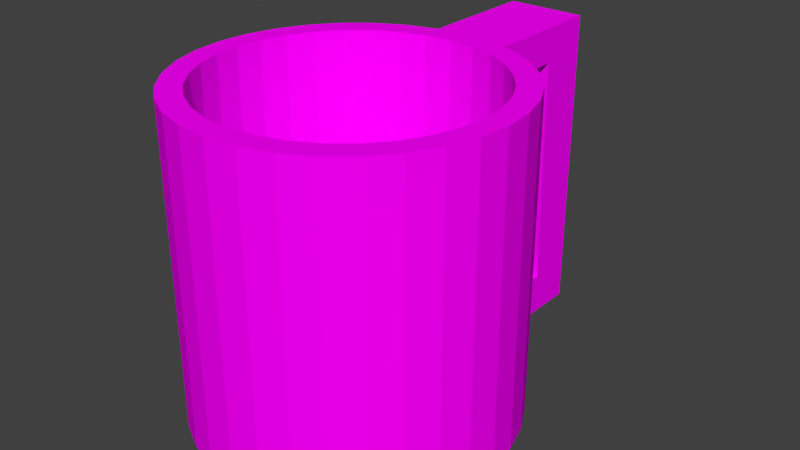 # Source: fricken_tankered.blend  (saved by Blender 2.71.0; exported with 4.5.12 LTS)
import bpy
from mathutils import Matrix  # noqa: F401  (used for matrix-valued properties, if any)

bpy.ops.wm.read_factory_settings(use_empty=True)
scene = bpy.context.scene
scene.name = 'Scene'

# ---- collections
col_collection_1 = bpy.data.collections.new('Collection 1'); scene.collection.children.link(col_collection_1)

# ---- images (referenced by path relative to the original .blend; pixels are not part of the script)
import os
ASSET_DIR = os.environ.get("B2B_ASSET_DIR", "")  # directory of the original .blend (textures are referenced by path, not embedded)
HERE = os.path.dirname(os.path.abspath(__file__))  # packed textures are extracted next to this script under _unpacked/

def load_image(name, relpath, width, height, colorspace="sRGB"):
    """Load a texture the original file referenced (path relative to the .blend, or extracted next to this script)."""
    p = next((c for c in (os.path.join(HERE, relpath), os.path.join(ASSET_DIR, relpath)) if relpath and os.path.exists(c)), "")
    if p:
        img = bpy.data.images.load(p, check_existing=True)
        img.name = name
    else:  # same state as the original file: an image datablock whose file is absent (Cycles renders it pink)
        img = bpy.data.images.new(name, width, height)
        img.source = "FILE"
        img.filepath = "//" + (relpath or name)
    img.colorspace_settings.name = colorspace
    return img
img_scratched_metal1_png = load_image('scratched_metal1.png', 'scratched_metal1.png', 1024, 1024, 'sRGB')
img_weathered_wood_jpg = load_image('weathered wood.jpg', 'weathered wood.jpg', 1024, 1024, 'sRGB')

# ---- materials (node trees are filled in below, after node groups)
mat_tankerd_handel = bpy.data.materials.new('tankerd_handel')
mat_tankerd_handel.alpha_threshold = 0.0
mat_tankerd_handel.roughness = 0.5
mat_tankerd_handel.line_color = (0.0, 0.0, 0.0, 1.0)
mat_tankerd_cup = bpy.data.materials.new('tankerd_cup')
mat_tankerd_cup.alpha_threshold = 0.0
mat_tankerd_cup.roughness = 0.5
mat_tankerd_cup.line_color = (0.0, 0.0, 0.0, 1.0)

# ---- material node trees
mat_tankerd_handel.use_nodes = True; mat_tankerd_handel.node_tree.nodes.clear()
_N = mat_tankerd_handel.node_tree.nodes; _L = mat_tankerd_handel.node_tree.links
n0 = _N.new('ShaderNodeOutputMaterial'); n0.name = 'Material Output'; n0.location = (300, 300)
n1 = _N.new('ShaderNodeBsdfDiffuse'); n1.name = 'Diffuse BSDF'; n1.location = (10, 300)
n2 = _N.new('ShaderNodeTexImage'); n2.name = 'Image Texture'; n2.location = (-180, 300)
n2.width = 140
n2.image = img_scratched_metal1_png
_L.new(n1.outputs[0], n0.inputs[0])
_L.new(n2.outputs[0], n1.inputs[0])
n0.is_active_output = True
mat_tankerd_cup.use_nodes = True; mat_tankerd_cup.node_tree.nodes.clear()
_N = mat_tankerd_cup.node_tree.nodes; _L = mat_tankerd_cup.node_tree.links
n0 = _N.new('ShaderNodeOutputMaterial'); n0.name = 'Material Output'; n0.location = (300, 300)
n1 = _N.new('ShaderNodeBsdfDiffuse'); n1.name = 'Diffuse BSDF'; n1.location = (10, 300)
n2 = _N.new('ShaderNodeTexImage'); n2.name = 'Image Texture'; n2.location = (-180, 300)
n2.width = 140
n2.image = img_weathered_wood_jpg
_L.new(n1.outputs[0], n0.inputs[0])
_L.new(n2.outputs[0], n1.inputs[0])
n0.is_active_output = True

# ---- world
world_world = bpy.data.worlds.new('World'); scene.world = world_world
world_world.color = (0.05088, 0.05088, 0.05088)
world_world.use_sun_shadow = False
world_world.sun_shadow_jitter_overblur = 0.0
world_world.cycles.sampling_method = 'MANUAL'
world_world.cycles.sample_map_resolution = 256

# ---- meshes
me_cylinder = bpy.data.meshes.new('Cylinder')
me_cylinder.from_pydata([(-1.604, 9.163, -5.071), (-1.604, 11.3, -5.071), (1.894, 11.3, -5.071), (1.894, 9.163, -5.071), (-1.604, 8.985, 5.391), (-1.604, 11.3, 5.372), (1.894, 11.3, 5.372), (1.894, 8.985, 5.391), (-1.604, 5.402, -5.071), (-1.604, 11.3, -5.071), (1.894, 11.3, -5.071), (1.894, 5.402, -5.071), (-1.604, 5.402, -6.953), (-1.604, 11.3, -6.953), (1.894, 11.3, -6.953), (1.894, 5.402, -6.953), (-1.604, 5.425, 6.941), (-1.604, 11.3, 6.941), (1.894, 11.3, 6.941), (1.894, 5.425, 6.941), (-0.02239, -1.34, -6.994), (-0.02239, 5.656, -6.994), (-0.02239, 5.656, 7.069), (1.343, 5.522, -6.994), (1.343, 5.522, 7.069), (2.655, 5.124, -6.994), (2.655, 5.124, 7.069), (3.865, 4.477, -6.994), (3.865, 4.477, 7.069), (4.925, 3.607, -6.994), (4.925, 3.607, 7.069), (5.795, 2.547, -6.994), (5.795, 2.547, 7.069), (6.442, 1.337, -6.994), (6.442, 1.337, 7.069), (6.84, 0.02457, -6.994), (6.84, 0.02457, 7.069), (6.975, -1.34, -6.994), (6.975, -1.34, 7.069), (6.84, -2.705, -6.994), (6.84, -2.705, 7.069), (6.442, -4.018, -6.994), (6.442, -4.018, 7.069), (5.795, -5.228, -6.994), (5.795, -5.228, 7.069), (4.925, -6.288, -6.994), (4.925, -6.288, 7.069), (3.865, -7.158, -6.994), (3.865, -7.158, 7.069), (2.655, -7.805, -6.994), (2.655, -7.805, 7.069), (1.343, -8.203, -6.994), (1.343, -8.203, 7.069), (-0.02239, -8.337, -6.994), (-0.02239, -8.337, 7.069), (-1.387, -8.203, -6.994), (-1.387, -8.203, 7.069), (-2.7, -7.805, -6.994), (-2.7, -7.805, 7.069), (-3.91, -7.158, -6.994), (-3.91, -7.158, 7.069), (-4.97, -6.288, -6.994), (-4.97, -6.288, 7.069), (-5.84, -5.228, -6.994), (-5.84, -5.228, 7.069), (-6.487, -4.018, -6.994), (-6.487, -4.018, 7.069), (-6.885, -2.705, -6.994), (-6.885, -2.705, 7.069), (-7.019, -1.34, -6.994), (-7.019, -1.34, 7.069), (-6.885, 0.02458, -6.994), (-6.885, 0.02458, 7.069), (-6.487, 1.337, -6.994), (-6.487, 1.337, 7.069), (-5.84, 2.547, -6.994), (-5.84, 2.547, 7.069), (-4.97, 3.607, -6.994), (-4.97, 3.607, 7.069), (-3.91, 4.477, -6.994), (-3.91, 4.477, 7.069), (-2.7, 5.124, -6.994), (-2.7, 5.124, 7.069), (-1.387, 5.522, -6.994), (-1.387, 5.522, 7.069), (-0.02239, -1.34, -6.644), (-0.02239, 4.722, -6.061), (-0.02239, 4.636, 7.069), (1.16, 4.606, -6.061), (1.144, 4.522, 7.069), (2.298, 4.261, -6.061), (2.265, 4.182, 7.069), (3.346, 3.7, -6.061), (3.298, 3.629, 7.069), (4.264, 2.946, -6.061), (4.204, 2.886, 7.069), (5.018, 2.028, -6.061), (4.947, 1.98, 7.069), (5.579, 0.9796, -6.061), (5.5, 0.9468, 7.069), (5.924, -0.1577, -6.061), (5.84, -0.1744, 7.069), (6.04, -1.34, -6.061), (5.955, -1.34, 7.069), (5.924, -2.523, -6.061), (5.84, -2.507, 7.069), (5.579, -3.66, -6.061), (5.5, -3.628, 7.069), (5.018, -4.709, -6.061), (4.947, -4.661, 7.069), (4.264, -5.627, -6.061), (4.204, -5.567, 7.069), (3.346, -6.381, -6.061), (3.298, -6.31, 7.069), (2.298, -6.942, -6.061), (2.265, -6.862, 7.069), (1.16, -7.287, -6.061), (1.144, -7.203, 7.069), (-0.02239, -7.403, -6.061), (-0.02239, -7.317, 7.069), (-1.205, -7.287, -6.061), (-1.188, -7.203, 7.069), (-2.342, -6.942, -6.061), (-2.31, -6.862, 7.069), (-3.391, -6.381, -6.061), (-3.343, -6.31, 7.069), (-4.309, -5.627, -6.061), (-4.249, -5.567, 7.069), (-5.063, -4.709, -6.061), (-4.992, -4.661, 7.069), (-5.623, -3.66, -6.061), (-5.544, -3.628, 7.069), (-5.968, -2.523, -6.061), (-5.884, -2.507, 7.069), (-6.085, -1.34, -6.061), (-5.999, -1.34, 7.069), (-5.968, -0.1577, -6.061), (-5.884, -0.1744, 7.069), (-5.623, 0.9796, -6.061), (-5.544, 0.9468, 7.069), (-5.063, 2.028, -6.061), (-4.992, 1.98, 7.069), (-4.309, 2.946, -6.061), (-4.249, 2.886, 7.069), (-3.391, 3.7, -6.061), (-3.343, 3.629, 7.069), (-2.342, 4.261, -6.061), (-2.31, 4.182, 7.069), (-1.205, 4.606, -6.061), (-1.188, 4.522, 7.069), (1.894, 5.347, 5.391), (-1.604, 5.347, 5.391)], [], [(4, 5, 1, 0), (5, 6, 2, 1), (6, 7, 3, 2), (7, 4, 0, 3), (11, 8, 12, 15), (10, 3, 11, 15, 14), (3, 0, 8, 11), (1, 2, 10, 9), (12, 13, 14, 15), (9, 10, 14, 13), (2, 3, 10), (19, 18, 17, 16), (6, 5, 17, 18), (7, 6, 18, 19, 150), (5, 4, 151, 16, 17), (4, 7, 150, 151), (20, 21, 23), (21, 22, 24, 23), (20, 23, 25), (23, 24, 26, 25), (20, 25, 27), (25, 26, 28, 27), (20, 27, 29), (27, 28, 30, 29), (20, 29, 31), (29, 30, 32, 31), (20, 31, 33), (31, 32, 34, 33), (20, 33, 35), (33, 34, 36, 35), (20, 35, 37), (35, 36, 38, 37), (20, 37, 39), (37, 38, 40, 39), (20, 39, 41), (39, 40, 42, 41), (20, 41, 43), (41, 42, 44, 43), (20, 43, 45), (43, 44, 46, 45), (20, 45, 47), (45, 46, 48, 47), (20, 47, 49), (47, 48, 50, 49), (20, 49, 51), (49, 50, 52, 51), (20, 51, 53), (51, 52, 54, 53), (20, 53, 55), (53, 54, 56, 55), (20, 55, 57), (55, 56, 58, 57), (20, 57, 59), (57, 58, 60, 59), (20, 59, 61), (59, 60, 62, 61), (20, 61, 63), (61, 62, 64, 63), (20, 63, 65), (63, 64, 66, 65), (20, 65, 67), (65, 66, 68, 67), (20, 67, 69), (67, 68, 70, 69), (20, 69, 71), (69, 70, 72, 71), (20, 71, 73), (71, 72, 74, 73), (20, 73, 75), (73, 74, 76, 75), (20, 75, 77), (75, 76, 78, 77), (20, 77, 79), (77, 78, 80, 79), (20, 79, 81), (79, 80, 82, 81), (20, 81, 83), (81, 82, 84, 83), (20, 83, 21), (83, 84, 22, 21), (88, 86, 85), (88, 89, 87, 86), (90, 88, 85), (90, 91, 89, 88), (92, 90, 85), (92, 93, 91, 90), (94, 92, 85), (94, 95, 93, 92), (96, 94, 85), (96, 97, 95, 94), (98, 96, 85), (98, 99, 97, 96), (100, 98, 85), (100, 101, 99, 98), (102, 100, 85), (102, 103, 101, 100), (104, 102, 85), (104, 105, 103, 102), (106, 104, 85), (106, 107, 105, 104), (108, 106, 85), (108, 109, 107, 106), (110, 108, 85), (110, 111, 109, 108), (112, 110, 85), (112, 113, 111, 110), (114, 112, 85), (114, 115, 113, 112), (116, 114, 85), (116, 117, 115, 114), (118, 116, 85), (118, 119, 117, 116), (120, 118, 85), (120, 121, 119, 118), (122, 120, 85), (122, 123, 121, 120), (124, 122, 85), (124, 125, 123, 122), (126, 124, 85), (126, 127, 125, 124), (128, 126, 85), (128, 129, 127, 126), (130, 128, 85), (130, 131, 129, 128), (132, 130, 85), (132, 133, 131, 130), (134, 132, 85), (134, 135, 133, 132), (136, 134, 85), (136, 137, 135, 134), (138, 136, 85), (138, 139, 137, 136), (140, 138, 85), (140, 141, 139, 138), (142, 140, 85), (142, 143, 141, 140), (144, 142, 85), (144, 145, 143, 142), (146, 144, 85), (146, 147, 145, 144), (148, 146, 85), (148, 149, 147, 146), (86, 148, 85), (86, 87, 149, 148), (24, 22, 87, 89), (26, 24, 89, 91), (28, 26, 91, 93), (30, 28, 93, 95), (32, 30, 95, 97), (34, 32, 97, 99), (36, 34, 99, 101), (38, 36, 101, 103), (40, 38, 103, 105), (42, 40, 105, 107), (44, 42, 107, 109), (46, 44, 109, 111), (48, 46, 111, 113), (50, 48, 113, 115), (52, 50, 115, 117), (54, 52, 117, 119), (56, 54, 119, 121), (58, 56, 121, 123), (60, 58, 123, 125), (62, 60, 125, 127), (64, 62, 127, 129), (66, 64, 129, 131), (68, 66, 131, 133), (70, 68, 133, 135), (72, 70, 135, 137), (74, 72, 137, 139), (76, 74, 139, 141), (78, 76, 141, 143), (80, 78, 143, 145), (82, 80, 145, 147), (84, 82, 147, 149), (22, 84, 149, 87), (151, 150, 19, 16), (8, 0, 9, 13, 12), (0, 1, 9)])
me_cylinder.polygons.foreach_set('material_index', [0, 0, 0, 0, 1, 0, 0, 1, 0, 0, 1, 0, 0, 0, 0, 0, 1, 1, 1, 1, 1, 1, 1, 1, 1, 1, 1, 1, 1, 1, 1, 1, 1, 1, 1, 1, 1, 1, 1, 1, 1, 1, 1, 1, 1, 1, 1, 1, 1, 1, 1, 1, 1, 1, 1, 1, 1, 1, 1, 1, 1, 1, 1, 1, 1, 1, 1, 1, 1, 1, 1, 1, 1, 1, 1, 1, 1, 1, 1, 1, 1, 1, 1, 1, 1, 1, 1, 1, 1, 1, 1, 1, 1, 1, 1, 1, 1, 1, 1, 1, 1, 1, 1, 1, 1, 1, 1, 1, 1, 1, 1, 1, 1, 1, 1, 1, 1, 1, 1, 1, 1, 1, 1, 1, 1, 1, 1, 1, 1, 1, 1, 1, 1, 1, 1, 1, 1, 1, 1, 1, 1, 1, 1, 1, 1, 1, 1, 1, 1, 1, 1, 1, 1, 1, 1, 1, 1, 1, 1, 1, 1, 1, 1, 1, 1, 1, 1, 1, 1, 1, 1, 1, 1, 1, 1, 1, 1, 0, 1])
_uv = me_cylinder.uv_layers.new(name='UVMap')
_uv.uv.foreach_set('vector', [1.139, 0.1935, 1.079, 0.192, 1.079, -0.07574, 1.139, -0.07568, 1.079, 0.192, 0.99, 0.1896, 1.008, -0.07903, 1.079, -0.07574, 0.99, 0.1896, 0.9296, 0.1872, 0.9475, -0.08307, 1.008, -0.07903, 1.23, 0.1935, 1.139, 0.1935, 1.139, -0.07568, 1.23, -0.07568, 0.9765, -0.2399, 0.9799, -0.311, 1.018, -0.3092, 1.015, -0.2382, 0.9709, -0.1201, 0.973, -0.1636, 0.9765, -0.2399, 1.015, -0.2382, 1.009, -0.1184, 1.193, -0.1535, 1.122, -0.1567, 1.125, -0.2331, 1.197, -0.2298, 1.079, -0.07574, 1.008, -0.07903, 1.008, -0.08016, 1.079, -0.07686, 1.087, -0.2349, 1.081, -0.1151, 1.009, -0.1184, 1.015, -0.2382, 1.079, -0.07686, 1.008, -0.08016, 1.009, -0.1184, 1.081, -0.1151, 1.008, -0.07903, 0.9475, -0.08307, 1.008, -0.08016, 0.985, 0.3776, 0.9889, 0.2292, 1.078, 0.2316, 1.074, 0.38, 0.99, 0.1896, 1.079, 0.192, 1.078, 0.2316, 0.9889, 0.2292, 0.9479, 0.2867, 0.949, 0.2282, 0.9889, 0.2292, 0.985, 0.3776, 0.9454, 0.3785, 1.118, 0.2326, 1.116, 0.2911, 1.113, 0.383, 1.074, 0.38, 1.078, 0.2316, 1.116, 0.2911, 1.205, 0.2935, 1.203, 0.3853, 1.113, 0.383, 0.7595, -0.1428, 0.7762, 0.0253, 0.7428, 0.0253, 0.7762, 0.0253, 0.7762, 0.3646, 0.7428, 0.3646, 0.7428, 0.0253, 0.7595, -0.1428, 0.7428, 0.0253, 0.7101, 0.01885, 0.7428, 0.0253, 0.7428, 0.3646, 0.7094, 0.3646, 0.7094, 0.02531, 0.7595, -0.1428, 0.7101, 0.01885, 0.6792, 0.00618, 0.7094, 0.02531, 0.7094, 0.3646, 0.6761, 0.3646, 0.6761, 0.02531, 0.7595, -0.1428, 0.6792, 0.00618, 0.6514, -0.01222, 0.6761, 0.02531, 0.6761, 0.3646, 0.6427, 0.3646, 0.6427, 0.02531, 0.7595, -0.1428, 0.6514, -0.01222, 0.6278, -0.03563, 0.6427, 0.02531, 0.6427, 0.3646, 0.6093, 0.3646, 0.6093, 0.02531, 0.7595, -0.1428, 0.6278, -0.03563, 0.6092, -0.06317, 0.6093, 0.02531, 0.6093, 0.3646, 0.5759, 0.3646, 0.5759, 0.02531, 0.7595, -0.1428, 0.6092, -0.06317, 0.5964, -0.09376, 0.5759, 0.02531, 0.5759, 0.3646, 0.5426, 0.3646, 0.5426, 0.02532, 0.7595, -0.1428, 0.5964, -0.09376, 0.5899, -0.1262, 0.5426, 0.02532, 0.5426, 0.3646, 0.5092, 0.3646, 0.5092, 0.02532, 0.7595, -0.1428, 0.5899, -0.1262, 0.5899, -0.1594, 0.5092, 0.02532, 0.5092, 0.3646, 0.4758, 0.3646, 0.4758, 0.02532, 0.7595, -0.1428, 0.5899, -0.1594, 0.5964, -0.1919, 0.4758, 0.02532, 0.4758, 0.3646, 0.4424, 0.3646, 0.4424, 0.02532, 0.7595, -0.1428, 0.5964, -0.1919, 0.6092, -0.2225, 0.4424, 0.02532, 0.4424, 0.3646, 0.4091, 0.3646, 0.4091, 0.02532, 0.7595, -0.1428, 0.6092, -0.2225, 0.6278, -0.25, 0.4091, 0.02532, 0.4091, 0.3646, 0.3757, 0.3646, 0.3757, 0.02533, 0.7595, -0.1428, 0.6278, -0.25, 0.6514, -0.2734, 0.3757, 0.02533, 0.3757, 0.3646, 0.3423, 0.3646, 0.3423, 0.02533, 0.7595, -0.1428, 0.6514, -0.2734, 0.6792, -0.2918, 0.3423, 0.02533, 0.3423, 0.3646, 0.309, 0.3646, 0.309, 0.02533, 0.7595, -0.1428, 0.6792, -0.2918, 0.71, -0.3045, 0.309, 0.02533, 0.309, 0.3646, 0.2756, 0.3646, 0.2756, 0.02533, 0.7595, -0.1428, 0.71, -0.3045, 0.7428, -0.311, 0.2756, 0.02533, 0.2756, 0.3646, 0.2422, 0.3646, 0.2422, 0.02533, 0.7595, -0.1428, 0.7428, -0.311, 0.7762, -0.311, 0.2422, 0.02533, 0.2422, 0.3646, 0.2088, 0.3646, 0.2088, 0.02533, 0.7595, -0.1428, 0.7762, -0.311, 0.8089, -0.3045, 0.2088, 0.02533, 0.2088, 0.3646, 0.1755, 0.3646, 0.1755, 0.02533, 0.7595, -0.1428, 0.8089, -0.3045, 0.8398, -0.2918, 0.1755, 0.02533, 0.1755, 0.3646, 0.1421, 0.3646, 0.1421, 0.02533, 0.7595, -0.1428, 0.8398, -0.2918, 0.8676, -0.2734, 0.1421, 0.02533, 0.1421, 0.3646, 0.1087, 0.3646, 0.1087, 0.02533, 0.7595, -0.1428, 0.8676, -0.2734, 0.8912, -0.25, 0.1087, 0.02533, 0.1087, 0.3646, 0.07534, 0.3646, 0.07534, 0.02533, 0.7595, -0.1428, 0.8912, -0.25, 0.9098, -0.2225, 0.07534, 0.02533, 0.07534, 0.3646, 0.04197, 0.3646, 0.04197, 0.02533, 0.7595, -0.1428, 0.9098, -0.2225, 0.9226, -0.1919, 0.04197, 0.02533, 0.04197, 0.3646, 0.008599, 0.3646, 0.008599, 0.02533, 0.7595, -0.1428, 0.9226, -0.1919, 0.9291, -0.1594, 0.008599, 0.02533, 0.008599, 0.3646, -0.02477, 0.3646, -0.02477, 0.02533, 0.7595, -0.1428, 0.9291, -0.1594, 0.9291, -0.1263, -0.02477, 0.02533, -0.02477, 0.3646, -0.05814, 0.3646, -0.05814, 0.02534, 0.7595, -0.1428, 0.9291, -0.1263, 0.9226, -0.09381, -0.05814, 0.02534, -0.05814, 0.3646, -0.09152, 0.3646, -0.09152, 0.02534, 0.7595, -0.1428, 0.9226, -0.09381, 0.9098, -0.0632, -0.09152, 0.02534, -0.09152, 0.3646, -0.1249, 0.3646, -0.1249, 0.02534, 0.7595, -0.1428, 0.9098, -0.0632, 0.8912, -0.03566, -0.1249, 0.02534, -0.1249, 0.3646, -0.1583, 0.3646, -0.1583, 0.02534, 0.7595, -0.1428, 0.8912, -0.03566, 0.8676, -0.01224, -0.1583, 0.02534, -0.1583, 0.3646, -0.1916, 0.3646, -0.1916, 0.02534, 0.7595, -0.1428, 0.8676, -0.01224, 0.8398, 0.00616, -0.1916, 0.02534, -0.1916, 0.3646, -0.225, 0.3646, -0.225, 0.02534, 0.7595, -0.1428, 0.8398, 0.00616, 0.809, 0.01884, -0.225, 0.02534, -0.225, 0.3646, -0.2584, 0.3646, -0.2584, 0.02534, 0.7595, -0.1428, 0.809, 0.01884, 0.7762, 0.0253, -0.2584, 0.02534, -0.2584, 0.3646, -0.2917, 0.3646, -0.2917, 0.02534, 0.6661, 0.9889, 0.6377, 0.9942, 0.6249, 0.8477, -0.2628, 0.9757, -0.2632, 1.292, -0.2917, 1.292, -0.2917, 0.9757, 0.693, 0.9783, 0.6661, 0.9889, 0.6249, 0.8477, -0.2339, 0.9758, -0.2347, 1.293, -0.2632, 1.292, -0.2628, 0.9757, 0.7173, 0.9627, 0.693, 0.9783, 0.6249, 0.8477, -0.205, 0.9759, -0.2062, 1.293, -0.2347, 1.293, -0.2339, 0.9758, 0.738, 0.9427, 0.7173, 0.9627, 0.6249, 0.8477, -0.1761, 0.976, -0.1777, 1.293, -0.2062, 1.293, -0.205, 0.9759, 0.7545, 0.9191, 0.738, 0.9427, 0.6249, 0.8477, -0.1472, 0.9762, -0.1492, 1.293, -0.1777, 1.293, -0.1761, 0.976, 0.766, 0.8928, 0.7545, 0.9191, 0.6249, 0.8477, -0.1182, 0.9764, -0.1207, 1.293, -0.1492, 1.293, -0.1472, 0.9762, 0.7721, 0.8648, 0.766, 0.8928, 0.6249, 0.8477, -0.08932, 0.9766, -0.09218, 1.293, -0.1207, 1.293, -0.1182, 0.9764, 0.7727, 0.8361, 0.7721, 0.8648, 0.6249, 0.8477, -0.0604, 0.9769, -0.06367, 1.294, -0.09218, 1.293, -0.08932, 0.9766, 0.7676, 0.8079, 0.7727, 0.8361, 0.6249, 0.8477, -0.03148, 0.9772, -0.03516, 1.294, -0.06367, 1.294, -0.0604, 0.9769, 0.757, 0.7812, 0.7676, 0.8079, 0.6249, 0.8477, -0.002565, 0.9775, -0.006648, 1.294, -0.03516, 1.294, -0.03148, 0.9772, 0.7415, 0.757, 0.757, 0.7812, 0.6249, 0.8477, 0.02635, 0.9779, 0.02186, 1.295, -0.006648, 1.294, -0.002565, 0.9775, 0.7215, 0.7363, 0.7415, 0.757, 0.6249, 0.8477, 0.05527, 0.9783, 0.05037, 1.295, 0.02186, 1.295, 0.02635, 0.9779, 0.6978, 0.7198, 0.7215, 0.7363, 0.6249, 0.8477, 0.08418, 0.9788, 0.07888, 1.296, 0.05037, 1.295, 0.05527, 0.9783, 0.6714, 0.7082, 0.6978, 0.7198, 0.6249, 0.8477, 0.1131, 0.9793, 0.1074, 1.296, 0.07888, 1.296, 0.08418, 0.9788, 0.6432, 0.7019, 0.6714, 0.7082, 0.6249, 0.8477, 0.142, 0.9798, 0.1359, 1.297, 0.1074, 1.296, 0.1131, 0.9793, 0.6143, 0.7012, 0.6432, 0.7019, 0.6249, 0.8477, 0.1709, 0.9804, 0.1644, 1.297, 0.1359, 1.297, 0.142, 0.9798, 0.5857, 0.706, 0.6143, 0.7012, 0.6249, 0.8477, 0.1998, 0.981, 0.1929, 1.298, 0.1644, 1.297, 0.1709, 0.9804, 0.5587, 0.7163, 0.5857, 0.706, 0.6249, 0.8477, 0.2288, 0.9816, 0.2214, 1.298, 0.1929, 1.298, 0.1998, 0.981, 0.5342, 0.7315, 0.5587, 0.7163, 0.6249, 0.8477, 0.2577, 0.9823, 0.2499, 1.299, 0.2214, 1.298, 0.2288, 0.9816, 0.5132, 0.7512, 0.5342, 0.7315, 0.6249, 0.8477, 0.2866, 0.983, 0.2784, 1.3, 0.2499, 1.299, 0.2577, 0.9823, 0.4964, 0.7745, 0.5132, 0.7512, 0.6249, 0.8477, 0.3155, 0.9838, 0.3069, 1.3, 0.2784, 1.3, 0.2866, 0.983, 0.4845, 0.8007, 0.4964, 0.7745, 0.6249, 0.8477, 0.3444, 0.9846, 0.3354, 1.301, 0.3069, 1.3, 0.3155, 0.9838, 0.478, 0.8286, 0.4845, 0.8007, 0.6249, 0.8477, 0.3733, 0.9854, 0.3639, 1.302, 0.3354, 1.301, 0.3444, 0.9846, 0.477, 0.8572, 0.478, 0.8286, 0.6249, 0.8477, 0.4022, 0.9863, 0.3924, 1.303, 0.3639, 1.302, 0.3733, 0.9854, 0.4817, 0.8855, 0.477, 0.8572, 0.6249, 0.8477, 0.4311, 0.9872, 0.4209, 1.304, 0.3924, 1.303, 0.4022, 0.9863, 0.4918, 0.9124, 0.4817, 0.8855, 0.6249, 0.8477, 0.46, 0.9881, 0.4494, 1.305, 0.4209, 1.304, 0.4311, 0.9872, 0.507, 0.9368, 0.4918, 0.9124, 0.6249, 0.8477, 0.4889, 0.9891, 0.4779, 1.306, 0.4494, 1.305, 0.46, 0.9881, 0.5267, 0.9578, 0.507, 0.9368, 0.6249, 0.8477, 0.5178, 0.9901, 0.5064, 1.307, 0.4779, 1.306, 0.4889, 0.9891, 0.5501, 0.9746, 0.5267, 0.9578, 0.6249, 0.8477, 0.5467, 0.9911, 0.5349, 1.308, 0.5064, 1.307, 0.5178, 0.9901, 0.5764, 0.9866, 0.5501, 0.9746, 0.6249, 0.8477, 0.5756, 0.9922, 0.5634, 1.309, 0.5349, 1.308, 0.5467, 0.9911, 0.6045, 0.9933, 0.5764, 0.9866, 0.6249, 0.8477, 0.6045, 0.9933, 0.5919, 1.31, 0.5634, 1.309, 0.5756, 0.9922, 0.6334, 0.9945, 0.6045, 0.9933, 0.6249, 0.8477, 0.6334, 0.9945, 0.6204, 1.311, 0.5919, 1.31, 0.6045, 0.9933, 0.7428, 0.3646, 0.7762, 0.3646, 0.7738, 0.3891, 0.7453, 0.3891, 0.7101, 0.371, 0.7428, 0.3646, 0.7453, 0.3891, 0.7173, 0.3946, 0.6792, 0.3837, 0.7101, 0.371, 0.7173, 0.3946, 0.6909, 0.4054, 0.6515, 0.4021, 0.6792, 0.3837, 0.6909, 0.4054, 0.6672, 0.4211, 0.6278, 0.4254, 0.6515, 0.4021, 0.6672, 0.4211, 0.647, 0.4411, 0.6093, 0.4529, 0.6278, 0.4254, 0.647, 0.4411, 0.6311, 0.4645, 0.5965, 0.4835, 0.6093, 0.4529, 0.6311, 0.4645, 0.6202, 0.4906, 0.5899, 0.5159, 0.5965, 0.4835, 0.6202, 0.4906, 0.6146, 0.5184, 0.5898, 0.549, 0.5899, 0.5159, 0.6146, 0.5184, 0.6145, 0.5466, 0.5963, 0.5814, 0.5898, 0.549, 0.6145, 0.5466, 0.62, 0.5743, 0.609, 0.612, 0.5963, 0.5814, 0.62, 0.5743, 0.6309, 0.6004, 0.6274, 0.6395, 0.609, 0.612, 0.6309, 0.6004, 0.6466, 0.624, 0.6509, 0.6629, 0.6274, 0.6395, 0.6466, 0.624, 0.6667, 0.644, 0.6786, 0.6814, 0.6509, 0.6629, 0.6667, 0.644, 0.6903, 0.6597, 0.7093, 0.6941, 0.6786, 0.6814, 0.6903, 0.6597, 0.7166, 0.6706, 0.742, 0.7006, 0.7093, 0.6941, 0.7166, 0.6706, 0.7445, 0.6762, 0.7753, 0.7007, 0.742, 0.7006, 0.7445, 0.6762, 0.773, 0.6762, 0.808, 0.6943, 0.7753, 0.7007, 0.773, 0.6762, 0.8009, 0.6708, 0.8388, 0.6818, 0.808, 0.6943, 0.8009, 0.6708, 0.8272, 0.6601, 0.8665, 0.6635, 0.8388, 0.6818, 0.8272, 0.6601, 0.8509, 0.6445, 0.8901, 0.6402, 0.8665, 0.6635, 0.8509, 0.6445, 0.871, 0.6246, 0.9087, 0.6128, 0.8901, 0.6402, 0.871, 0.6246, 0.8869, 0.6012, 0.9215, 0.5823, 0.9087, 0.6128, 0.8869, 0.6012, 0.8978, 0.5752, 0.9281, 0.55, 0.9215, 0.5823, 0.8978, 0.5752, 0.9035, 0.5475, 0.9282, 0.517, 0.9281, 0.55, 0.9035, 0.5475, 0.9035, 0.5193, 0.9218, 0.4846, 0.9282, 0.517, 0.9035, 0.5193, 0.898, 0.4916, 0.9091, 0.454, 0.9218, 0.4846, 0.898, 0.4916, 0.8872, 0.4656, 0.8906, 0.4265, 0.9091, 0.454, 0.8872, 0.4656, 0.8715, 0.4421, 0.8672, 0.4031, 0.8906, 0.4265, 0.8715, 0.4421, 0.8514, 0.4221, 0.8395, 0.3847, 0.8672, 0.4031, 0.8514, 0.4221, 0.8278, 0.4064, 0.8088, 0.372, 0.8395, 0.3847, 0.8278, 0.4064, 0.8015, 0.3955, 0.7761, 0.3655, 0.8088, 0.372, 0.8015, 0.3955, 0.7737, 0.3899, 0.9475, 0.4669, 0.9454, 0.3785, 0.985, 0.3776, 0.9871, 0.466, 1.125, -0.2331, 1.122, -0.1567, 1.12, -0.1133, 1.081, -0.1151, 1.087, -0.2349, 1.139, -0.07568, 1.079, -0.07574, 1.079, -0.07686])
me_cylinder.materials.append(mat_tankerd_handel)
me_cylinder.materials.append(mat_tankerd_cup)
me_cylinder.use_remesh_preserve_volume = False
me_cylinder.use_remesh_preserve_attributes = False
me_cylinder.use_mirror_vertex_groups = False
me_cylinder.update()

# ---- objects
ob_cylinder = bpy.data.objects.new('Cylinder', me_cylinder)

# ---- transforms, parenting, visibility, modifiers, constraints
ob_cylinder.location = (0.0, 0.0, 0.0)
ob_cylinder.scale = (0.08259, 0.08259, 0.08259)
ob_cylinder.lineart.crease_threshold = 0.0

# ---- collection membership
col_collection_1.objects.link(ob_cylinder)

# ---- scene / render settings (as saved in the file)
scene.frame_start = 1; scene.frame_end = 250; scene.frame_set(1)
scene.render.engine = 'CYCLES'
scene.render.image_settings.compression = 90
scene.render.resolution_percentage = 50
scene.render.dither_intensity = 0.0
scene.cycles.use_denoising = False
scene.cycles.samples = 10
scene.cycles.sampling_pattern = 'TABULATED_SOBOL'
scene.cycles.light_sampling_threshold = 0.0
scene.cycles.use_adaptive_sampling = False
scene.cycles.use_light_tree = False
scene.cycles.blur_glossy = 0.0
scene.cycles.volume_bounces = 1
scene.cycles.pixel_filter_type = 'GAUSSIAN'
scene.cycles.sample_clamp_indirect = 0.0
scene.view_settings.view_transform = 'Standard'
bpy.context.view_layer.update()

# ---- added for rendering (the .blend has no active camera and no usable light): camera, sun
cam_auto = bpy.data.cameras.new('AutoCamera')
cam_auto.lens = 50.0
cam_auto.sensor_width = 36.0
cam_auto.clip_end = 1000.0
ob_auto_camera = bpy.data.objects.new('AutoCamera', cam_auto)
scene.collection.objects.link(ob_auto_camera)
ob_auto_camera.location = (2.13138, -2.43743, 1.70967)
ob_auto_camera.rotation_euler = (1.09748, -7.21219e-08, 0.694738)
scene.camera = ob_auto_camera
light_auto_sun = bpy.data.lights.new('AutoSun', 'SUN')
light_auto_sun.energy = 3.0
light_auto_sun.angle = 0.0523599
ob_auto_sun = bpy.data.objects.new('AutoSun', light_auto_sun)
scene.collection.objects.link(ob_auto_sun)
ob_auto_sun.rotation_euler = (0.872665, 0.174533, 0.523599)
bpy.context.view_layer.update()
